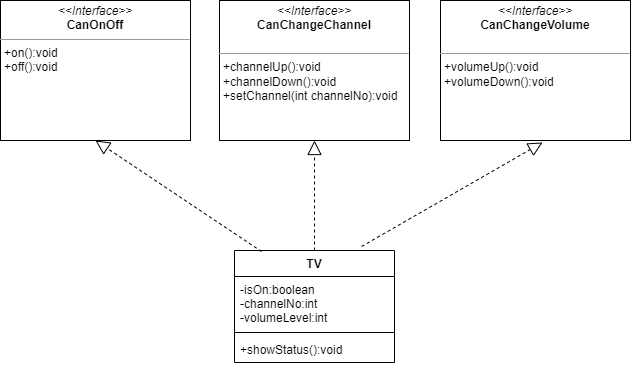

The diagram above was exported from draw.io. Its source (the exported page's mxGraphModel, read from the mxfile embedded in the PNG):
<mxGraphModel dx="1422" dy="762" grid="1" gridSize="10" guides="1" tooltips="1" connect="1" arrows="1" fold="1" page="1" pageScale="1" pageWidth="827" pageHeight="1169" math="0" shadow="0">
  <root>
    <mxCell id="0" />
    <mxCell id="1" parent="0" />
    <mxCell id="kUzHnkziuUzn_9APkE1P-3" value="TV" style="swimlane;fontStyle=1;align=center;verticalAlign=top;childLayout=stackLayout;horizontal=1;startSize=26;horizontalStack=0;resizeParent=1;resizeParentMax=0;resizeLast=0;collapsible=1;marginBottom=0;" vertex="1" parent="1">
      <mxGeometry x="334" y="610" width="160" height="112" as="geometry" />
    </mxCell>
    <mxCell id="kUzHnkziuUzn_9APkE1P-4" value="-isOn:boolean&#10;-channelNo:int&#10;-volumeLevel:int" style="text;strokeColor=none;fillColor=none;align=left;verticalAlign=top;spacingLeft=4;spacingRight=4;overflow=hidden;rotatable=0;points=[[0,0.5],[1,0.5]];portConstraint=eastwest;" vertex="1" parent="kUzHnkziuUzn_9APkE1P-3">
      <mxGeometry y="26" width="160" height="52" as="geometry" />
    </mxCell>
    <mxCell id="kUzHnkziuUzn_9APkE1P-5" value="" style="line;strokeWidth=1;fillColor=none;align=left;verticalAlign=middle;spacingTop=-1;spacingLeft=3;spacingRight=3;rotatable=0;labelPosition=right;points=[];portConstraint=eastwest;" vertex="1" parent="kUzHnkziuUzn_9APkE1P-3">
      <mxGeometry y="78" width="160" height="8" as="geometry" />
    </mxCell>
    <mxCell id="kUzHnkziuUzn_9APkE1P-6" value="+showStatus():void" style="text;strokeColor=none;fillColor=none;align=left;verticalAlign=top;spacingLeft=4;spacingRight=4;overflow=hidden;rotatable=0;points=[[0,0.5],[1,0.5]];portConstraint=eastwest;" vertex="1" parent="kUzHnkziuUzn_9APkE1P-3">
      <mxGeometry y="86" width="160" height="26" as="geometry" />
    </mxCell>
    <mxCell id="kUzHnkziuUzn_9APkE1P-11" value="" style="endArrow=block;dashed=1;endFill=0;endSize=12;html=1;rounded=0;entryX=0.537;entryY=1.014;entryDx=0;entryDy=0;exitX=0.794;exitY=-0.036;exitDx=0;exitDy=0;exitPerimeter=0;entryPerimeter=0;" edge="1" parent="1" source="kUzHnkziuUzn_9APkE1P-3" target="kUzHnkziuUzn_9APkE1P-16">
      <mxGeometry width="160" relative="1" as="geometry">
        <mxPoint x="450" y="590" as="sourcePoint" />
        <mxPoint x="595" y="500" as="targetPoint" />
      </mxGeometry>
    </mxCell>
    <mxCell id="kUzHnkziuUzn_9APkE1P-12" value="" style="endArrow=block;dashed=1;endFill=0;endSize=12;html=1;rounded=0;entryX=0.5;entryY=1;entryDx=0;entryDy=0;exitX=0.169;exitY=0.009;exitDx=0;exitDy=0;exitPerimeter=0;" edge="1" parent="1" source="kUzHnkziuUzn_9APkE1P-3" target="kUzHnkziuUzn_9APkE1P-14">
      <mxGeometry width="160" relative="1" as="geometry">
        <mxPoint x="80" y="610" as="sourcePoint" />
        <mxPoint x="212.03999999999996" y="501" as="targetPoint" />
      </mxGeometry>
    </mxCell>
    <mxCell id="kUzHnkziuUzn_9APkE1P-13" value="" style="endArrow=block;dashed=1;endFill=0;endSize=12;html=1;rounded=0;entryX=0.5;entryY=1;entryDx=0;entryDy=0;exitX=0.5;exitY=0;exitDx=0;exitDy=0;" edge="1" parent="1" source="kUzHnkziuUzn_9APkE1P-3" target="kUzHnkziuUzn_9APkE1P-15">
      <mxGeometry width="160" relative="1" as="geometry">
        <mxPoint x="410" y="590" as="sourcePoint" />
        <mxPoint x="405" y="500" as="targetPoint" />
      </mxGeometry>
    </mxCell>
    <mxCell id="kUzHnkziuUzn_9APkE1P-14" value="&lt;p style=&quot;margin: 0px ; margin-top: 4px ; text-align: center&quot;&gt;&lt;i&gt;&amp;lt;&amp;lt;Interface&amp;gt;&amp;gt;&lt;/i&gt;&lt;br&gt;&lt;b&gt;CanOnOff&lt;/b&gt;&lt;/p&gt;&lt;hr size=&quot;1&quot;&gt;&lt;p style=&quot;margin: 0px ; margin-left: 4px&quot;&gt;+on():void&lt;/p&gt;&lt;p style=&quot;margin: 0px ; margin-left: 4px&quot;&gt;+off():void&lt;/p&gt;" style="verticalAlign=top;align=left;overflow=fill;fontSize=12;fontFamily=Helvetica;html=1;strokeColor=default;" vertex="1" parent="1">
      <mxGeometry x="100" y="360" width="190" height="140" as="geometry" />
    </mxCell>
    <mxCell id="kUzHnkziuUzn_9APkE1P-15" value="&lt;p style=&quot;margin: 0px ; margin-top: 4px ; text-align: center&quot;&gt;&lt;i&gt;&amp;lt;&amp;lt;Interface&amp;gt;&amp;gt;&lt;/i&gt;&lt;br&gt;&lt;b&gt;CanChangeChannel&lt;/b&gt;&lt;/p&gt;&lt;p style=&quot;margin: 0px ; margin-left: 4px&quot;&gt;&lt;br&gt;&lt;/p&gt;&lt;hr size=&quot;1&quot;&gt;&lt;p style=&quot;margin: 0px ; margin-left: 4px&quot;&gt;+channelUp():void&lt;/p&gt;&lt;p style=&quot;margin: 0px ; margin-left: 4px&quot;&gt;+channelDown():void&lt;/p&gt;&lt;p style=&quot;margin: 0px ; margin-left: 4px&quot;&gt;+setChannel(int channelNo):void&lt;/p&gt;&lt;p style=&quot;margin: 0px ; margin-left: 4px&quot;&gt;&lt;br&gt;&lt;/p&gt;" style="verticalAlign=top;align=left;overflow=fill;fontSize=12;fontFamily=Helvetica;html=1;strokeColor=default;" vertex="1" parent="1">
      <mxGeometry x="319" y="360" width="190" height="140" as="geometry" />
    </mxCell>
    <mxCell id="kUzHnkziuUzn_9APkE1P-16" value="&lt;p style=&quot;margin: 0px ; margin-top: 4px ; text-align: center&quot;&gt;&lt;i&gt;&amp;lt;&amp;lt;Interface&amp;gt;&amp;gt;&lt;/i&gt;&lt;br&gt;&lt;b&gt;CanChangeVolume&lt;/b&gt;&lt;/p&gt;&lt;p style=&quot;margin: 0px ; margin-left: 4px&quot;&gt;&lt;br&gt;&lt;/p&gt;&lt;hr size=&quot;1&quot;&gt;&lt;p style=&quot;margin: 0px ; margin-left: 4px&quot;&gt;+volumeUp():void&lt;/p&gt;&lt;p style=&quot;margin: 0px ; margin-left: 4px&quot;&gt;+volumeDown():void&lt;/p&gt;" style="verticalAlign=top;align=left;overflow=fill;fontSize=12;fontFamily=Helvetica;html=1;strokeColor=default;" vertex="1" parent="1">
      <mxGeometry x="540" y="360" width="190" height="140" as="geometry" />
    </mxCell>
  </root>
</mxGraphModel>